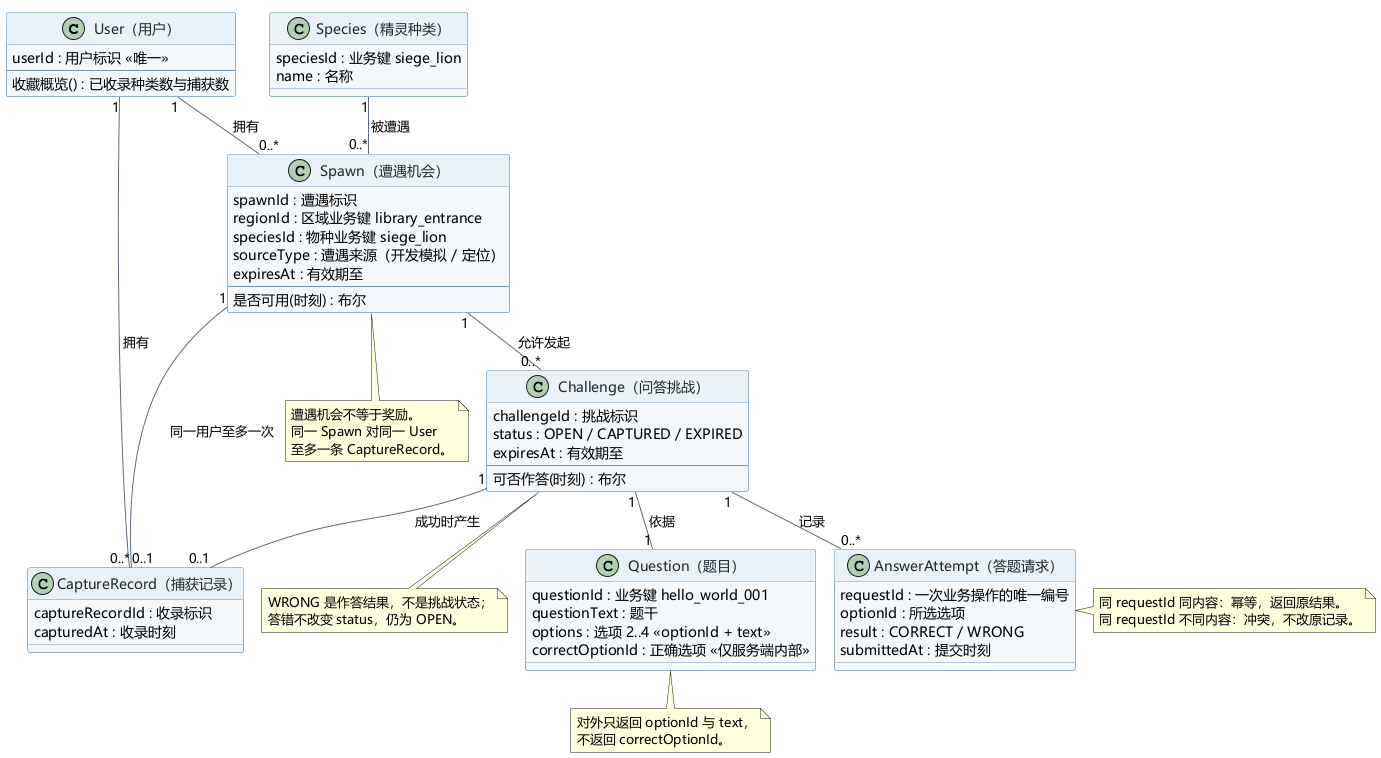

The diagram above was rendered by PlantUML. Its source (embedded in the PNG):
@startuml 答题捕获分析类图
' 孙虹毅 · 第二阶段分析 · 分析类图（概念层）
' 本图只表达业务对象与职责，不含 Controller / Repository / 数据库表；技术对象见 design 阶段
!pragma layout smetana
skinparam defaultFontName "Microsoft YaHei"
skinparam backgroundColor white
skinparam shadowing false
skinparam classAttributeIconSize 0
skinparam arrowColor #5B6B7C
skinparam class {
  BackgroundColor #F5F8FB
  BorderColor #6F97B8
  HeaderBackgroundColor #EAF2F9
  FontColor #1F2A37
}

class "User（用户）" as User {
  userId : 用户标识 «唯一»
  --
  收藏概览() : 已收录种类数与捕获数
}

class "Spawn（遭遇机会）" as Spawn {
  spawnId : 遭遇标识
  regionId : 区域业务键 library_entrance
  speciesId : 物种业务键 siege_lion
  sourceType : 遭遇来源（开发模拟 / 定位）
  expiresAt : 有效期至
  --
  是否可用(时刻) : 布尔
}

class "Challenge（问答挑战）" as Challenge {
  challengeId : 挑战标识
  status : OPEN / CAPTURED / EXPIRED
  expiresAt : 有效期至
  --
  可否作答(时刻) : 布尔
}

class "Question（题目）" as Question {
  questionId : 业务键 hello_world_001
  questionText : 题干
  options : 选项 2..4 «optionId + text»
  correctOptionId : 正确选项 «仅服务端内部»
}

class "AnswerAttempt（答题请求）" as AnswerAttempt {
  requestId : 一次业务操作的唯一编号
  optionId : 所选选项
  result : CORRECT / WRONG
  submittedAt : 提交时刻
}

class "CaptureRecord（捕获记录）" as CaptureRecord {
  captureRecordId : 收录标识
  capturedAt : 收录时刻
}

class "Species（精灵种类）" as Species {
  speciesId : 业务键 siege_lion
  name : 名称
}

User "1" -- "0..*" Spawn : 拥有 >
User "1" -- "0..*" CaptureRecord : 拥有 >
Species "1" -- "0..*" Spawn : 被遭遇 <
Spawn "1" -- "0..*" Challenge : 允许发起 >
Challenge "1" -- "1" Question : 依据 >
Challenge "1" -- "0..*" AnswerAttempt : 记录 >
Challenge "1" -- "0..1" CaptureRecord : 成功时产生 >
Spawn "1" -- "0..1" CaptureRecord : 同一用户至多一次 >

note bottom of Spawn
  遭遇机会不等于奖励。
  同一 Spawn 对同一 User
  至多一条 CaptureRecord。
end note

note right of AnswerAttempt
  同 requestId 同内容：幂等，返回原结果。
  同 requestId 不同内容：冲突，不改原记录。
end note

note bottom of Question
  对外只返回 optionId 与 text，
  不返回 correctOptionId。
end note

note bottom of Challenge
  WRONG 是作答结果，不是挑战状态；
  答错不改变 status，仍为 OPEN。
end note
@enduml